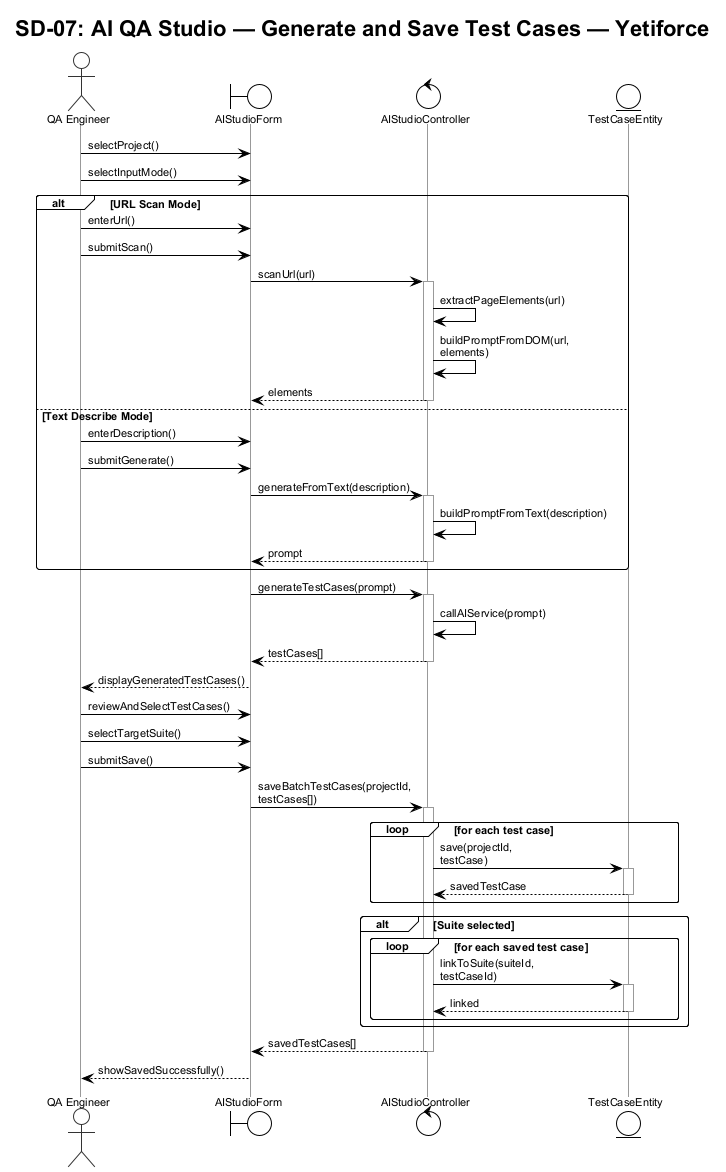

The diagram above was rendered by PlantUML. Its source (embedded in the PNG):
@startuml SD_07_AI_QA_Studio_Workflow
!theme plain
skinparam handwritten false
skinparam shadowing false
skinparam sequenceArrowThickness 1
skinparam roundcorner 5
skinparam maxMessageSize 120
skinparam sequenceParticipantBorderColor #333333
skinparam sequenceParticipantBackgroundColor #FFFFFF
skinparam sequenceActorBorderColor #333333
skinparam sequenceActorBackgroundColor #FFFFFF
skinparam sequenceLifeLineBorderColor #999999
skinparam defaultFontSize 11
skinparam defaultFontName Arial

title SD-07: AI QA Studio — Generate and Save Test Cases — Yetiforce

actor "QA Engineer" as User
boundary "AIStudioForm" as StudioForm
control "AIStudioController" as AICtrl
entity "TestCaseEntity" as TCEntity

User -> StudioForm : selectProject()
User -> StudioForm : selectInputMode()

alt URL Scan Mode
  User -> StudioForm : enterUrl()
  User -> StudioForm : submitScan()
  StudioForm -> AICtrl : scanUrl(url)
  activate AICtrl
  AICtrl -> AICtrl : extractPageElements(url)
  AICtrl -> AICtrl : buildPromptFromDOM(url, elements)
  AICtrl --> StudioForm : elements
  deactivate AICtrl
else Text Describe Mode
  User -> StudioForm : enterDescription()
  User -> StudioForm : submitGenerate()
  StudioForm -> AICtrl : generateFromText(description)
  activate AICtrl
  AICtrl -> AICtrl : buildPromptFromText(description)
  AICtrl --> StudioForm : prompt
  deactivate AICtrl
end

StudioForm -> AICtrl : generateTestCases(prompt)
activate AICtrl
AICtrl -> AICtrl : callAIService(prompt)
AICtrl --> StudioForm : testCases[]
deactivate AICtrl

StudioForm --> User : displayGeneratedTestCases()
User -> StudioForm : reviewAndSelectTestCases()
User -> StudioForm : selectTargetSuite()
User -> StudioForm : submitSave()

StudioForm -> AICtrl : saveBatchTestCases(projectId, testCases[])
activate AICtrl

loop for each test case
  AICtrl -> TCEntity : save(projectId, testCase)
  activate TCEntity
  TCEntity --> AICtrl : savedTestCase
  deactivate TCEntity
end

alt Suite selected
  loop for each saved test case
    AICtrl -> TCEntity : linkToSuite(suiteId, testCaseId)
    activate TCEntity
    TCEntity --> AICtrl : linked
    deactivate TCEntity
  end
end

AICtrl --> StudioForm : savedTestCases[]
deactivate AICtrl

StudioForm --> User : showSavedSuccessfully()

@enduml